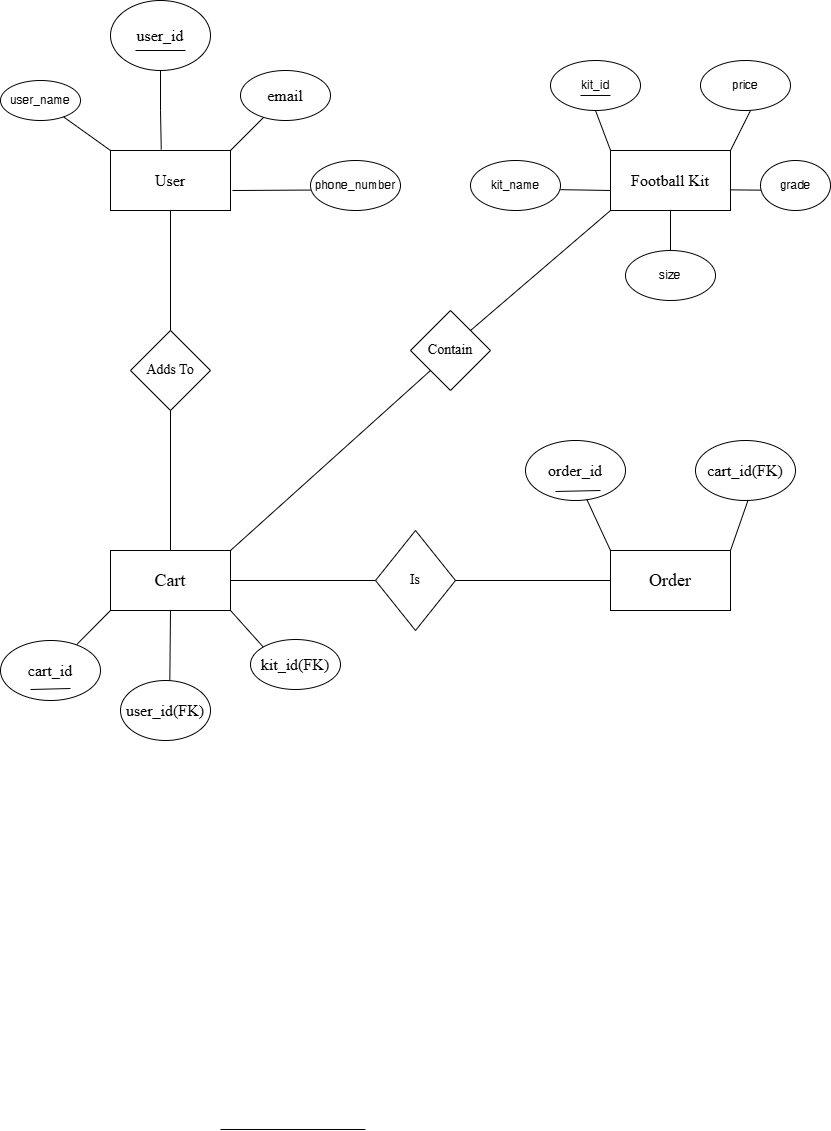

The diagram above was exported from draw.io. Its source (the exported page's mxGraphModel, read from the mxfile embedded in the PNG):
<mxGraphModel dx="1909" dy="2135" grid="1" gridSize="10" guides="1" tooltips="1" connect="1" arrows="1" fold="1" page="1" pageScale="1" pageWidth="850" pageHeight="1100" math="0" shadow="0">
  <root>
    <mxCell id="0" />
    <mxCell id="1" parent="0" />
    <mxCell id="JYDQ30ksVMjd-aYwhUZU-1" value="&lt;font size=&quot;3&quot; face=&quot;Times New Roman&quot;&gt;User&lt;/font&gt;" style="rounded=0;whiteSpace=wrap;html=1;" vertex="1" parent="1">
      <mxGeometry x="120" y="120" width="120" height="60" as="geometry" />
    </mxCell>
    <mxCell id="JYDQ30ksVMjd-aYwhUZU-2" value="&lt;font size=&quot;3&quot; face=&quot;Times New Roman&quot;&gt;Football Kit&lt;/font&gt;" style="rounded=0;whiteSpace=wrap;html=1;" vertex="1" parent="1">
      <mxGeometry x="620" y="120" width="120" height="60" as="geometry" />
    </mxCell>
    <mxCell id="JYDQ30ksVMjd-aYwhUZU-3" value="&lt;font style=&quot;font-size: 18px;&quot; face=&quot;Times New Roman&quot;&gt;Cart&lt;/font&gt;" style="rounded=0;whiteSpace=wrap;html=1;" vertex="1" parent="1">
      <mxGeometry x="120" y="520" width="120" height="60" as="geometry" />
    </mxCell>
    <mxCell id="JYDQ30ksVMjd-aYwhUZU-4" value="&lt;font face=&quot;Times New Roman&quot; style=&quot;font-size: 18px;&quot;&gt;Order&lt;/font&gt;" style="rounded=0;whiteSpace=wrap;html=1;" vertex="1" parent="1">
      <mxGeometry x="620" y="520" width="120" height="60" as="geometry" />
    </mxCell>
    <mxCell id="JYDQ30ksVMjd-aYwhUZU-5" value="&lt;font style=&quot;font-size: 14px;&quot; face=&quot;Times New Roman&quot;&gt;Is&lt;/font&gt;" style="rhombus;whiteSpace=wrap;html=1;rounded=0;rotation=0;" vertex="1" parent="1">
      <mxGeometry x="385" y="500" width="80" height="100" as="geometry" />
    </mxCell>
    <mxCell id="JYDQ30ksVMjd-aYwhUZU-9" value="" style="endArrow=none;html=1;rounded=0;exitX=1;exitY=0.5;exitDx=0;exitDy=0;entryX=0;entryY=0.5;entryDx=0;entryDy=0;" edge="1" parent="1" source="JYDQ30ksVMjd-aYwhUZU-5" target="JYDQ30ksVMjd-aYwhUZU-4">
      <mxGeometry width="50" height="50" relative="1" as="geometry">
        <mxPoint x="460" y="530" as="sourcePoint" />
        <mxPoint x="510" y="480" as="targetPoint" />
      </mxGeometry>
    </mxCell>
    <mxCell id="JYDQ30ksVMjd-aYwhUZU-10" value="" style="endArrow=none;html=1;rounded=0;entryX=0;entryY=0.5;entryDx=0;entryDy=0;exitX=1;exitY=0.5;exitDx=0;exitDy=0;" edge="1" parent="1">
      <mxGeometry width="50" height="50" relative="1" as="geometry">
        <mxPoint x="230" y="1099" as="sourcePoint" />
        <mxPoint x="375" y="1099" as="targetPoint" />
      </mxGeometry>
    </mxCell>
    <mxCell id="JYDQ30ksVMjd-aYwhUZU-12" value="&lt;font face=&quot;Times New Roman&quot; style=&quot;font-size: 14px;&quot;&gt;Adds To&lt;/font&gt;" style="rhombus;whiteSpace=wrap;html=1;rounded=0;" vertex="1" parent="1">
      <mxGeometry x="140" y="300" width="80" height="80" as="geometry" />
    </mxCell>
    <mxCell id="JYDQ30ksVMjd-aYwhUZU-15" value="" style="endArrow=none;html=1;rounded=0;entryX=0.5;entryY=1;entryDx=0;entryDy=0;exitX=0.5;exitY=0;exitDx=0;exitDy=0;" edge="1" parent="1" source="JYDQ30ksVMjd-aYwhUZU-12" target="JYDQ30ksVMjd-aYwhUZU-1">
      <mxGeometry width="50" height="50" relative="1" as="geometry">
        <mxPoint x="390" y="370" as="sourcePoint" />
        <mxPoint x="440" y="320" as="targetPoint" />
      </mxGeometry>
    </mxCell>
    <mxCell id="JYDQ30ksVMjd-aYwhUZU-16" value="" style="endArrow=none;html=1;rounded=0;exitX=0.5;exitY=0;exitDx=0;exitDy=0;entryX=0.5;entryY=1;entryDx=0;entryDy=0;" edge="1" parent="1" source="JYDQ30ksVMjd-aYwhUZU-3" target="JYDQ30ksVMjd-aYwhUZU-12">
      <mxGeometry width="50" height="50" relative="1" as="geometry">
        <mxPoint x="390" y="370" as="sourcePoint" />
        <mxPoint x="440" y="320" as="targetPoint" />
      </mxGeometry>
    </mxCell>
    <mxCell id="JYDQ30ksVMjd-aYwhUZU-19" value="&lt;font style=&quot;font-size: 14px;&quot; face=&quot;Times New Roman&quot;&gt;Contain&lt;/font&gt;" style="rhombus;whiteSpace=wrap;html=1;rounded=0;" vertex="1" parent="1">
      <mxGeometry x="420" y="280" width="80" height="80" as="geometry" />
    </mxCell>
    <mxCell id="JYDQ30ksVMjd-aYwhUZU-21" value="" style="endArrow=none;html=1;rounded=0;exitX=1;exitY=0;exitDx=0;exitDy=0;entryX=0;entryY=1;entryDx=0;entryDy=0;" edge="1" parent="1" source="JYDQ30ksVMjd-aYwhUZU-3" target="JYDQ30ksVMjd-aYwhUZU-19">
      <mxGeometry width="50" height="50" relative="1" as="geometry">
        <mxPoint x="430" y="470" as="sourcePoint" />
        <mxPoint x="480" y="420" as="targetPoint" />
      </mxGeometry>
    </mxCell>
    <mxCell id="JYDQ30ksVMjd-aYwhUZU-22" value="" style="endArrow=none;html=1;rounded=0;entryX=0;entryY=1;entryDx=0;entryDy=0;exitX=1;exitY=0;exitDx=0;exitDy=0;" edge="1" parent="1" source="JYDQ30ksVMjd-aYwhUZU-19" target="JYDQ30ksVMjd-aYwhUZU-2">
      <mxGeometry width="50" height="50" relative="1" as="geometry">
        <mxPoint x="450" y="280" as="sourcePoint" />
        <mxPoint x="500" y="230" as="targetPoint" />
      </mxGeometry>
    </mxCell>
    <mxCell id="JYDQ30ksVMjd-aYwhUZU-26" value="&lt;font size=&quot;3&quot; face=&quot;Times New Roman&quot;&gt;user_id&lt;/font&gt;" style="ellipse;whiteSpace=wrap;html=1;" vertex="1" parent="1">
      <mxGeometry x="120" y="-30" width="100" height="70" as="geometry" />
    </mxCell>
    <mxCell id="JYDQ30ksVMjd-aYwhUZU-27" value="" style="endArrow=none;html=1;rounded=0;entryX=0.5;entryY=1;entryDx=0;entryDy=0;exitX=0.423;exitY=-0.017;exitDx=0;exitDy=0;exitPerimeter=0;" edge="1" parent="1" source="JYDQ30ksVMjd-aYwhUZU-1" target="JYDQ30ksVMjd-aYwhUZU-26">
      <mxGeometry width="50" height="50" relative="1" as="geometry">
        <mxPoint x="400" y="240" as="sourcePoint" />
        <mxPoint x="450" y="190" as="targetPoint" />
        <Array as="points">
          <mxPoint x="170" y="80" />
        </Array>
      </mxGeometry>
    </mxCell>
    <mxCell id="JYDQ30ksVMjd-aYwhUZU-29" value="" style="endArrow=none;html=1;rounded=0;" edge="1" parent="1">
      <mxGeometry width="50" height="50" relative="1" as="geometry">
        <mxPoint x="145" y="20" as="sourcePoint" />
        <mxPoint x="195" y="20" as="targetPoint" />
        <Array as="points">
          <mxPoint x="145" y="20" />
        </Array>
      </mxGeometry>
    </mxCell>
    <mxCell id="JYDQ30ksVMjd-aYwhUZU-30" value="" style="endArrow=none;html=1;rounded=0;exitX=1;exitY=0;exitDx=0;exitDy=0;" edge="1" parent="1" source="JYDQ30ksVMjd-aYwhUZU-1" target="JYDQ30ksVMjd-aYwhUZU-31">
      <mxGeometry width="50" height="50" relative="1" as="geometry">
        <mxPoint x="140" y="40" as="sourcePoint" />
        <mxPoint x="280" y="80" as="targetPoint" />
      </mxGeometry>
    </mxCell>
    <mxCell id="JYDQ30ksVMjd-aYwhUZU-31" value="&lt;font size=&quot;3&quot; face=&quot;Times New Roman&quot;&gt;email&lt;/font&gt;" style="ellipse;whiteSpace=wrap;html=1;" vertex="1" parent="1">
      <mxGeometry x="250" y="40" width="90" height="50" as="geometry" />
    </mxCell>
    <mxCell id="JYDQ30ksVMjd-aYwhUZU-32" value="" style="endArrow=none;html=1;rounded=0;exitX=0;exitY=0;exitDx=0;exitDy=0;" edge="1" parent="1" source="JYDQ30ksVMjd-aYwhUZU-1" target="JYDQ30ksVMjd-aYwhUZU-33">
      <mxGeometry width="50" height="50" relative="1" as="geometry">
        <mxPoint x="140" y="100" as="sourcePoint" />
        <mxPoint x="70" y="90" as="targetPoint" />
      </mxGeometry>
    </mxCell>
    <mxCell id="JYDQ30ksVMjd-aYwhUZU-33" value="user_name" style="ellipse;whiteSpace=wrap;html=1;" vertex="1" parent="1">
      <mxGeometry x="10" y="50" width="80" height="40" as="geometry" />
    </mxCell>
    <mxCell id="JYDQ30ksVMjd-aYwhUZU-34" value="phone_number" style="ellipse;whiteSpace=wrap;html=1;rounded=0;" vertex="1" parent="1">
      <mxGeometry x="320" y="130" width="90" height="50" as="geometry" />
    </mxCell>
    <mxCell id="JYDQ30ksVMjd-aYwhUZU-36" value="" style="endArrow=none;html=1;rounded=0;exitX=1.016;exitY=0.667;exitDx=0;exitDy=0;exitPerimeter=0;entryX=0.001;entryY=0.591;entryDx=0;entryDy=0;entryPerimeter=0;" edge="1" parent="1" source="JYDQ30ksVMjd-aYwhUZU-1" target="JYDQ30ksVMjd-aYwhUZU-34">
      <mxGeometry width="50" height="50" relative="1" as="geometry">
        <mxPoint x="140" y="120" as="sourcePoint" />
        <mxPoint x="190" y="70" as="targetPoint" />
      </mxGeometry>
    </mxCell>
    <mxCell id="JYDQ30ksVMjd-aYwhUZU-37" value="&lt;font size=&quot;3&quot; face=&quot;Times New Roman&quot;&gt;user_id(FK)&lt;/font&gt;" style="ellipse;whiteSpace=wrap;html=1;" vertex="1" parent="1">
      <mxGeometry x="130" y="650" width="90" height="60" as="geometry" />
    </mxCell>
    <mxCell id="JYDQ30ksVMjd-aYwhUZU-38" value="&lt;font size=&quot;3&quot; face=&quot;Times New Roman&quot;&gt;cart_id&lt;/font&gt;" style="ellipse;whiteSpace=wrap;html=1;" vertex="1" parent="1">
      <mxGeometry x="10" y="610" width="100" height="60" as="geometry" />
    </mxCell>
    <mxCell id="JYDQ30ksVMjd-aYwhUZU-40" value="&lt;font size=&quot;3&quot; face=&quot;Times New Roman&quot;&gt;kit_id(FK)&lt;/font&gt;" style="ellipse;whiteSpace=wrap;html=1;" vertex="1" parent="1">
      <mxGeometry x="260" y="609" width="90" height="50" as="geometry" />
    </mxCell>
    <mxCell id="JYDQ30ksVMjd-aYwhUZU-42" value="" style="endArrow=none;html=1;rounded=0;entryX=0;entryY=0.5;entryDx=0;entryDy=0;exitX=1;exitY=0.5;exitDx=0;exitDy=0;" edge="1" parent="1" source="JYDQ30ksVMjd-aYwhUZU-3" target="JYDQ30ksVMjd-aYwhUZU-5">
      <mxGeometry width="50" height="50" relative="1" as="geometry">
        <mxPoint x="270" y="580" as="sourcePoint" />
        <mxPoint x="320" y="530" as="targetPoint" />
      </mxGeometry>
    </mxCell>
    <mxCell id="JYDQ30ksVMjd-aYwhUZU-43" value="" style="endArrow=none;html=1;rounded=0;" edge="1" parent="1">
      <mxGeometry width="50" height="50" relative="1" as="geometry">
        <mxPoint x="40" y="659" as="sourcePoint" />
        <mxPoint x="80" y="658" as="targetPoint" />
      </mxGeometry>
    </mxCell>
    <mxCell id="JYDQ30ksVMjd-aYwhUZU-44" value="" style="endArrow=none;html=1;rounded=0;exitX=0.762;exitY=0.068;exitDx=0;exitDy=0;exitPerimeter=0;" edge="1" parent="1" source="JYDQ30ksVMjd-aYwhUZU-38">
      <mxGeometry width="50" height="50" relative="1" as="geometry">
        <mxPoint x="70" y="630" as="sourcePoint" />
        <mxPoint x="120" y="580" as="targetPoint" />
        <Array as="points" />
      </mxGeometry>
    </mxCell>
    <mxCell id="JYDQ30ksVMjd-aYwhUZU-46" value="" style="endArrow=none;html=1;rounded=0;exitX=0.548;exitY=0;exitDx=0;exitDy=0;exitPerimeter=0;entryX=0.5;entryY=1;entryDx=0;entryDy=0;" edge="1" parent="1" source="JYDQ30ksVMjd-aYwhUZU-37" target="JYDQ30ksVMjd-aYwhUZU-3">
      <mxGeometry width="50" height="50" relative="1" as="geometry">
        <mxPoint x="140" y="600" as="sourcePoint" />
        <mxPoint x="190" y="550" as="targetPoint" />
      </mxGeometry>
    </mxCell>
    <mxCell id="JYDQ30ksVMjd-aYwhUZU-47" value="" style="endArrow=none;html=1;rounded=0;exitX=0;exitY=0;exitDx=0;exitDy=0;entryX=1;entryY=1;entryDx=0;entryDy=0;" edge="1" parent="1" source="JYDQ30ksVMjd-aYwhUZU-40" target="JYDQ30ksVMjd-aYwhUZU-3">
      <mxGeometry width="50" height="50" relative="1" as="geometry">
        <mxPoint x="130" y="590" as="sourcePoint" />
        <mxPoint x="180" y="540" as="targetPoint" />
      </mxGeometry>
    </mxCell>
    <mxCell id="JYDQ30ksVMjd-aYwhUZU-48" value="kit_id" style="ellipse;whiteSpace=wrap;html=1;rounded=0;" vertex="1" parent="1">
      <mxGeometry x="560" y="30" width="90" height="50" as="geometry" />
    </mxCell>
    <mxCell id="JYDQ30ksVMjd-aYwhUZU-50" value="" style="endArrow=none;html=1;rounded=0;" edge="1" parent="1">
      <mxGeometry width="50" height="50" relative="1" as="geometry">
        <mxPoint x="590" y="65" as="sourcePoint" />
        <mxPoint x="620" y="65" as="targetPoint" />
      </mxGeometry>
    </mxCell>
    <mxCell id="JYDQ30ksVMjd-aYwhUZU-52" value="" style="endArrow=none;html=1;rounded=0;exitX=0.003;exitY=0.012;exitDx=0;exitDy=0;exitPerimeter=0;entryX=0.5;entryY=1;entryDx=0;entryDy=0;" edge="1" parent="1" source="JYDQ30ksVMjd-aYwhUZU-2" target="JYDQ30ksVMjd-aYwhUZU-48">
      <mxGeometry width="50" height="50" relative="1" as="geometry">
        <mxPoint x="550" y="110" as="sourcePoint" />
        <mxPoint x="600" y="60" as="targetPoint" />
      </mxGeometry>
    </mxCell>
    <mxCell id="JYDQ30ksVMjd-aYwhUZU-53" value="price" style="ellipse;whiteSpace=wrap;html=1;rounded=0;" vertex="1" parent="1">
      <mxGeometry x="710" y="30" width="90" height="50" as="geometry" />
    </mxCell>
    <mxCell id="JYDQ30ksVMjd-aYwhUZU-54" value="" style="endArrow=none;html=1;rounded=0;exitX=1;exitY=0;exitDx=0;exitDy=0;" edge="1" parent="1" source="JYDQ30ksVMjd-aYwhUZU-2">
      <mxGeometry width="50" height="50" relative="1" as="geometry">
        <mxPoint x="710" y="130" as="sourcePoint" />
        <mxPoint x="760" y="80" as="targetPoint" />
      </mxGeometry>
    </mxCell>
    <mxCell id="JYDQ30ksVMjd-aYwhUZU-55" value="grade" style="ellipse;whiteSpace=wrap;html=1;rounded=0;" vertex="1" parent="1">
      <mxGeometry x="770" y="130" width="70" height="50" as="geometry" />
    </mxCell>
    <mxCell id="JYDQ30ksVMjd-aYwhUZU-56" value="" style="endArrow=none;html=1;rounded=0;exitX=1.003;exitY=0.656;exitDx=0;exitDy=0;exitPerimeter=0;entryX=0.009;entryY=0.593;entryDx=0;entryDy=0;entryPerimeter=0;" edge="1" parent="1" source="JYDQ30ksVMjd-aYwhUZU-2" target="JYDQ30ksVMjd-aYwhUZU-55">
      <mxGeometry width="50" height="50" relative="1" as="geometry">
        <mxPoint x="590" y="130" as="sourcePoint" />
        <mxPoint x="640" y="80" as="targetPoint" />
      </mxGeometry>
    </mxCell>
    <mxCell id="JYDQ30ksVMjd-aYwhUZU-57" value="size" style="ellipse;whiteSpace=wrap;html=1;rounded=0;" vertex="1" parent="1">
      <mxGeometry x="635" y="220" width="90" height="50" as="geometry" />
    </mxCell>
    <mxCell id="JYDQ30ksVMjd-aYwhUZU-58" value="" style="endArrow=none;html=1;rounded=0;exitX=0.5;exitY=0;exitDx=0;exitDy=0;entryX=0.5;entryY=1;entryDx=0;entryDy=0;" edge="1" parent="1" source="JYDQ30ksVMjd-aYwhUZU-57" target="JYDQ30ksVMjd-aYwhUZU-2">
      <mxGeometry width="50" height="50" relative="1" as="geometry">
        <mxPoint x="610" y="210" as="sourcePoint" />
        <mxPoint x="660" y="160" as="targetPoint" />
      </mxGeometry>
    </mxCell>
    <mxCell id="JYDQ30ksVMjd-aYwhUZU-59" value="kit_name" style="ellipse;whiteSpace=wrap;html=1;rounded=0;" vertex="1" parent="1">
      <mxGeometry x="480" y="130" width="90" height="50" as="geometry" />
    </mxCell>
    <mxCell id="JYDQ30ksVMjd-aYwhUZU-60" value="" style="endArrow=none;html=1;rounded=0;exitX=0.997;exitY=0.583;exitDx=0;exitDy=0;exitPerimeter=0;" edge="1" parent="1" source="JYDQ30ksVMjd-aYwhUZU-59">
      <mxGeometry width="50" height="50" relative="1" as="geometry">
        <mxPoint x="600" y="210" as="sourcePoint" />
        <mxPoint x="620" y="160" as="targetPoint" />
      </mxGeometry>
    </mxCell>
    <mxCell id="JYDQ30ksVMjd-aYwhUZU-61" value="&lt;font size=&quot;3&quot; face=&quot;Times New Roman&quot;&gt;order_id&lt;/font&gt;" style="ellipse;whiteSpace=wrap;html=1;" vertex="1" parent="1">
      <mxGeometry x="535" y="410" width="100" height="60" as="geometry" />
    </mxCell>
    <mxCell id="JYDQ30ksVMjd-aYwhUZU-62" value="" style="endArrow=none;html=1;rounded=0;" edge="1" parent="1">
      <mxGeometry width="50" height="50" relative="1" as="geometry">
        <mxPoint x="565" y="461" as="sourcePoint" />
        <mxPoint x="610" y="460" as="targetPoint" />
      </mxGeometry>
    </mxCell>
    <mxCell id="JYDQ30ksVMjd-aYwhUZU-63" value="" style="endArrow=none;html=1;rounded=0;exitX=0;exitY=0;exitDx=0;exitDy=0;entryX=0.613;entryY=0.981;entryDx=0;entryDy=0;entryPerimeter=0;" edge="1" parent="1" source="JYDQ30ksVMjd-aYwhUZU-4" target="JYDQ30ksVMjd-aYwhUZU-61">
      <mxGeometry width="50" height="50" relative="1" as="geometry">
        <mxPoint x="440" y="440" as="sourcePoint" />
        <mxPoint x="490" y="390" as="targetPoint" />
      </mxGeometry>
    </mxCell>
    <mxCell id="JYDQ30ksVMjd-aYwhUZU-65" value="&lt;font size=&quot;3&quot; face=&quot;Times New Roman&quot;&gt;cart_id(FK)&lt;/font&gt;" style="ellipse;whiteSpace=wrap;html=1;" vertex="1" parent="1">
      <mxGeometry x="705" y="410" width="100" height="60" as="geometry" />
    </mxCell>
    <mxCell id="JYDQ30ksVMjd-aYwhUZU-66" value="" style="endArrow=none;html=1;rounded=0;exitX=1;exitY=0;exitDx=0;exitDy=0;entryX=0.526;entryY=0.993;entryDx=0;entryDy=0;entryPerimeter=0;" edge="1" parent="1" source="JYDQ30ksVMjd-aYwhUZU-4" target="JYDQ30ksVMjd-aYwhUZU-65">
      <mxGeometry width="50" height="50" relative="1" as="geometry">
        <mxPoint x="370" y="480" as="sourcePoint" />
        <mxPoint x="420" y="430" as="targetPoint" />
      </mxGeometry>
    </mxCell>
  </root>
</mxGraphModel>